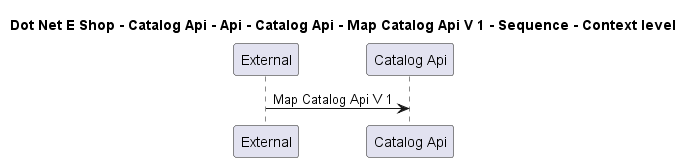

The diagram above was rendered by PlantUML. Its source (embedded in the PNG):
@startuml

title Dot Net E Shop - Catalog Api - Api - Catalog Api - Map Catalog Api V 1 - Sequence - Context level

participant "External" as C4InterFlow.SoftwareSystems.ExternalSystem
participant "Catalog Api" as DotNetEShop.SoftwareSystems.CatalogApi

C4InterFlow.SoftwareSystems.ExternalSystem -> DotNetEShop.SoftwareSystems.CatalogApi : Map Catalog Api V 1


@enduml